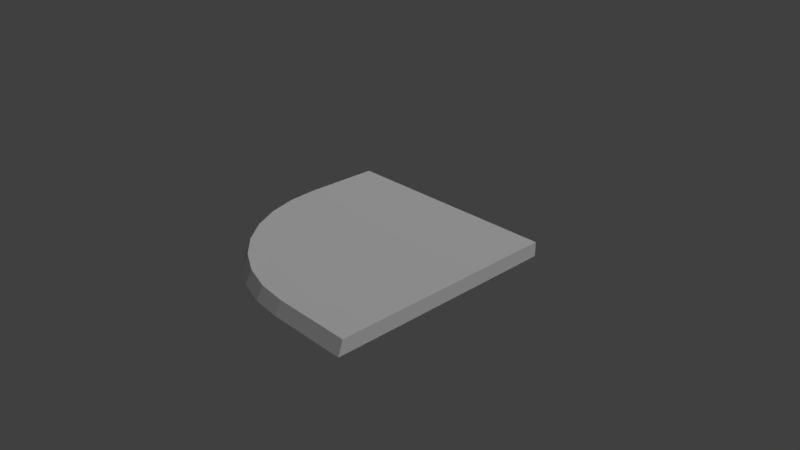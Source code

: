 # Source: sidewalk_corner_.blend  (saved by Blender 2.78.0; exported with 4.5.12 LTS)
import bpy
from mathutils import Matrix  # noqa: F401  (used for matrix-valued properties, if any)

bpy.ops.wm.read_factory_settings(use_empty=True)
scene = bpy.context.scene
scene.name = 'Scene'

# ---- collections
col_collection_1 = bpy.data.collections.new('Collection 1'); scene.collection.children.link(col_collection_1)

# ---- materials (node trees are filled in below, after node groups)
mat_outer_edge_001 = bpy.data.materials.new('outer edge.001')
mat_outer_edge_001.alpha_threshold = 0.0
mat_outer_edge_001.use_transparent_shadow = False
mat_outer_edge_001.roughness = 0.5
mat_outer_edge_001.specular_intensity = 0.0
mat_main_walkl_001 = bpy.data.materials.new('main walkl.001')
mat_main_walkl_001.alpha_threshold = 0.0
mat_main_walkl_001.use_transparent_shadow = False
mat_main_walkl_001.roughness = 0.5
mat_main_walkl_001.specular_intensity = 0.0

# ---- material node trees

# ---- world
world_world = bpy.data.worlds.new('World'); scene.world = world_world
world_world.color = (0.05088, 0.05088, 0.05088)
world_world.use_sun_shadow = False
world_world.sun_shadow_jitter_overblur = 0.0
world_world.cycles.sampling_method = 'MANUAL'

# ---- cameras
cam_camera = bpy.data.cameras.new('Camera')
cam_camera.clip_end = 100.0
cam_camera.lens = 35.0
cam_camera.sensor_width = 32.0
cam_camera.sensor_height = 18.0
cam_camera.ortho_scale = 7.314
cam_camera.dof.focus_distance = 0.0
cam_camera.dof.aperture_fstop = 128.0

# ---- lights
light_lamp_001 = bpy.data.lights.new('lamp.001', 'POINT')
light_lamp_001.transmission_factor = 0.0
light_lamp_001.cutoff_distance = 30.0
light_lamp_001.energy = 100.0
light_lamp_001.shadow_buffer_clip_start = 1.001
light_lamp_001.shadow_soft_size = 0.1
light_lamp_001.shadow_maximum_resolution = 0.006
light_lamp_001.use_absolute_resolution = True
light_hemi_001 = bpy.data.lights.new('hemi.001', 'SUN')
light_hemi_001.transmission_factor = 0.0
light_hemi_001.cutoff_distance = 30.0
light_hemi_001.angle = 0.1993
light_hemi_001.energy = 1.0
light_hemi_001.shadow_buffer_clip_start = 1.001
light_hemi_001.shadow_soft_size = 0.1
light_hemi_001.shadow_cascade_max_distance = 1000.0

# ---- meshes
me_cube_000 = bpy.data.meshes.new('Cube.000')
me_cube_000.from_pydata([(-0.5527, -1.446, -1.0), (-0.5527, -1.446, 1.0), (1.447, 0.5544, -1.0), (1.447, 0.5544, 1.0), (-0.5527, -0.8598, -1.0), (0.8615, 0.5544, -1.0), (-0.5255, -0.5839, -1.0), (-0.4451, -0.3186, -1.0), (-0.3144, -0.07408, -1.0), (-0.1385, 0.1402, -1.0), (0.07582, 0.3161, -1.0), (0.3203, 0.4468, -1.0), (0.5856, 0.5273, -1.0), (0.8615, 0.5544, 1.0), (-0.5527, -0.8598, 1.0), (0.5856, 0.5273, 1.0), (0.3203, 0.4468, 1.0), (0.07582, 0.3161, 1.0), (-0.1385, 0.1402, 1.0), (-0.3144, -0.07408, 1.0), (-0.4451, -0.3186, 1.0), (-0.5255, -0.5839, 1.0), (-0.7269, -1.445, -1.0), (-0.6831, -1.446, 1.0), (1.447, 0.6849, 1.0), (1.447, 0.7211, -1.0), (0.4552, 0.6577, 1.0), (0.7311, 0.6849, 1.0), (0.6873, 0.7211, -1.0), (0.4114, 0.6939, -1.0), (0.1899, 0.5772, 1.0), (0.1461, 0.6134, -1.0), (-0.0546, 0.4465, 1.0), (-0.09839, 0.4827, -1.0), (-0.2689, 0.2706, 1.0), (-0.3127, 0.3068, -1.0), (-0.4448, 0.05634, 1.0), (-0.4886, 0.09253, -1.0), (-0.5755, -0.1882, 1.0), (-0.6193, -0.152, -1.0), (-0.6559, -0.4535, 1.0), (-0.6997, -0.4173, -1.0), (-0.6831, -0.7294, 1.0), (-0.7269, -0.6932, -1.0)], [], [(17, 16, 30, 32), (9, 8, 37, 35), (13, 3, 24, 27), (19, 18, 34, 36), (7, 6, 41, 39), (12, 11, 31, 29), (2, 5, 28, 25), (21, 20, 38, 40), (16, 15, 26, 30), (1, 14, 42, 23), (28, 27, 24, 25), (27, 28, 29, 26), (26, 29, 31, 30), (30, 31, 33, 32), (32, 33, 35, 34), (34, 35, 37, 36), (36, 37, 39, 38), (38, 39, 41, 40), (40, 41, 43, 42), (22, 23, 42, 43), (14, 21, 40, 42), (15, 13, 27, 26), (0, 1, 23, 22), (11, 10, 33, 31), (6, 4, 43, 41), (20, 19, 36, 38), (3, 2, 25, 24), (5, 12, 29, 28), (8, 7, 39, 37), (18, 17, 32, 34), (4, 0, 22, 43), (10, 9, 35, 33)])
me_cube_000.materials.append(mat_outer_edge_001)
me_cube_000.use_remesh_preserve_volume = False
me_cube_000.use_remesh_preserve_attributes = False
me_cube_000.use_mirror_vertex_groups = False
me_cube_000.update()
me_cube_012 = bpy.data.meshes.new('Cube.012')
me_cube_012.from_pydata([(-0.7368, -1.263, -1.0), (-0.7368, -1.263, 1.0), (1.263, -1.263, -1.0), (1.263, -1.263, 1.0), (1.263, 0.7368, -1.0), (1.263, 0.7368, 1.0), (-0.7368, -0.6774, -1.0), (0.6774, 0.7368, -1.0), (-0.7096, -0.4015, -1.0), (-0.6291, -0.1362, -1.0), (-0.4984, 0.1083, -1.0), (-0.3226, 0.3226, -1.0), (-0.1083, 0.4984, -1.0), (0.1362, 0.6291, -1.0), (0.4015, 0.7096, -1.0), (0.6774, 0.7368, 1.0), (-0.7368, -0.6774, 1.0), (0.4015, 0.7096, 1.0), (0.1362, 0.6291, 1.0), (-0.1083, 0.4984, 1.0), (-0.3226, 0.3226, 1.0), (-0.4984, 0.1083, 1.0), (-0.6291, -0.1362, 1.0), (-0.7096, -0.4015, 1.0)], [], [(6, 8, 9, 10, 11, 12, 13, 14, 7, 4, 2, 0), (4, 5, 3, 2), (2, 3, 1, 0), (5, 15, 17, 18, 19, 20, 21, 22, 23, 16, 1, 3)])
me_cube_012.materials.append(mat_main_walkl_001)
me_cube_012.use_remesh_preserve_volume = False
me_cube_012.use_remesh_preserve_attributes = False
me_cube_012.use_mirror_vertex_groups = False
me_cube_012.update()

# ---- objects
ob_1_1_outer_edge = bpy.data.objects.new('1.1 outer edge', me_cube_000)
ob_1_0_main_walk = bpy.data.objects.new('1.0 main walk', me_cube_012)
ob_0__y__lamp = bpy.data.objects.new('0. y  lamp', light_lamp_001)
ob_0__x__hemi = bpy.data.objects.new('0. x  hemi', light_hemi_001)
ob_0__camera = bpy.data.objects.new('0. camera', cam_camera)

# ---- transforms, parenting, visibility, modifiers, constraints
ob_1_1_outer_edge.location = (-0.6683, -0.671, 0.1)
ob_1_1_outer_edge.rotation_euler = (0.0, -0.0, 1.571)
ob_1_1_outer_edge.scale = (1.5, 1.5, 0.1)
ob_1_1_outer_edge.lineart.crease_threshold = 0.0
_vg = ob_1_1_outer_edge.vertex_groups.new(name='Group')
ob_1_0_main_walk.location = (-0.3948, -0.3948, 0.1)
ob_1_0_main_walk.rotation_euler = (0.0, -0.0, 1.571)
ob_1_0_main_walk.scale = (1.5, 1.5, 0.1)
ob_1_0_main_walk.lineart.crease_threshold = 0.0
_vg = ob_1_0_main_walk.vertex_groups.new(name='Group')
ob_0__y__lamp.location = (0.0, 8.0, 7.0)
ob_0__y__lamp.rotation_euler = (0.6503, 0.05522, 1.866)
ob_0__y__lamp.lock_rotations_4d = False
ob_0__y__lamp.empty_display_type = 'ARROWS'
ob_0__y__lamp.color = (0.0, 0.0, 0.0, 0.0)
ob_0__y__lamp.lineart.crease_threshold = 0.0
ob_0__x__hemi.location = (8.0, 0.0, 7.0)
ob_0__x__hemi.rotation_euler = (0.6503, 0.05522, 1.498)
ob_0__x__hemi.lock_rotations_4d = False
ob_0__x__hemi.empty_display_type = 'ARROWS'
ob_0__x__hemi.color = (0.0, 0.0, 0.0, 0.0)
ob_0__x__hemi.lineart.crease_threshold = 0.0
ob_0__camera.location = (7.481, -6.508, 5.344)
ob_0__camera.rotation_euler = (1.109, 0.0, 0.8149)
ob_0__camera.lock_rotations_4d = False
ob_0__camera.empty_display_type = 'ARROWS'
ob_0__camera.color = (0.0, 0.0, 0.0, 0.0)
ob_0__camera.display_type = 'WIRE'
ob_0__camera.lineart.crease_threshold = 0.0

# ---- collection membership
col_collection_1.objects.link(ob_1_1_outer_edge)
col_collection_1.objects.link(ob_1_0_main_walk)
col_collection_1.objects.link(ob_0__y__lamp)
col_collection_1.objects.link(ob_0__x__hemi)
col_collection_1.objects.link(ob_0__camera)

# ---- scene / render settings (as saved in the file)
scene.camera = ob_0__camera
scene.frame_start = 1; scene.frame_end = 250; scene.frame_set(1)
scene.render.engine = 'BLENDER_EEVEE_NEXT'
scene.render.resolution_percentage = 50
scene.render.dither_intensity = 0.0
scene.cycles.use_denoising = False
scene.cycles.samples = 128
scene.cycles.sampling_pattern = 'TABULATED_SOBOL'
scene.cycles.light_sampling_threshold = 0.0
scene.cycles.use_adaptive_sampling = False
scene.cycles.use_light_tree = False
scene.cycles.blur_glossy = 0.0
scene.cycles.sample_clamp_indirect = 0.0
scene.view_settings.view_transform = 'Standard'
bpy.context.view_layer.update()
